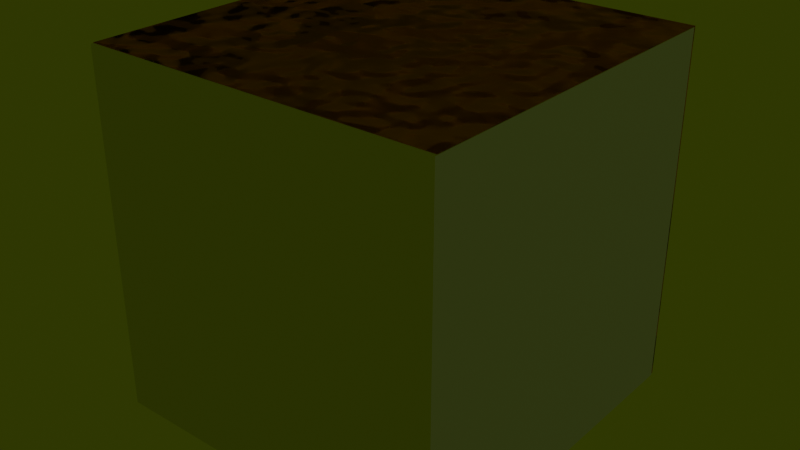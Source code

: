 # Source: tile.blend  (saved by Blender 4.3.34; exported with 4.5.12 LTS)
import bpy
from mathutils import Matrix  # noqa: F401  (used for matrix-valued properties, if any)

bpy.ops.wm.read_factory_settings(use_empty=True)
scene = bpy.context.scene
scene.name = 'Scene'

# ---- collections
col_collection = bpy.data.collections.new('Collection'); scene.collection.children.link(col_collection)

# ---- materials (node trees are filled in below, after node groups)
mat_block_material = bpy.data.materials.new('Block-Material')
mat_block_material_bumpy = bpy.data.materials.new('Block-Material-Bumpy')

# ---- material node trees
mat_block_material.use_nodes = True; mat_block_material.node_tree.nodes.clear()
_N = mat_block_material.node_tree.nodes; _L = mat_block_material.node_tree.links
n0 = _N.new('ShaderNodeBsdfPrincipled'); n0.name = 'Principled BSDF'; n0.location = (10, 300)
n0.inputs[0].default_value = (0.8002, 0.2284, 0.002175, 1.0)
n0.inputs[1].default_value = 0.09009
n1 = _N.new('ShaderNodeOutputMaterial'); n1.name = 'Material Output'; n1.location = (300, 300)
_L.new(n0.outputs[0], n1.inputs[0])
n1.is_active_output = True
mat_block_material_bumpy.use_nodes = True; mat_block_material_bumpy.node_tree.nodes.clear()
_N = mat_block_material_bumpy.node_tree.nodes; _L = mat_block_material_bumpy.node_tree.links
n0 = _N.new('ShaderNodeBsdfPrincipled'); n0.name = 'Principled BSDF'; n0.location = (-93, 868)
n0.inputs[0].default_value = (0.8008, 0.2757, 0.01634, 1.0)
n0.inputs[1].default_value = 0.2227
n0.inputs[2].default_value = 1.0
n0.inputs[7].default_value = 0.6409
n0.inputs[20].default_value = 0.6606
n0.inputs[22].default_value = (1.0, 0.7832, 0.0, 1.0)
n0.inputs[25].default_value = 0.6171
n0.inputs[26].default_value = (1.0, 0.6457, 0.0, 1.0)
n0.inputs[27].default_value = (1.0, 0.1263, 0.0, 1.0)
n0.inputs[29].default_value = 62.7
n1 = _N.new('ShaderNodeOutputMaterial'); n1.name = 'Material Output'; n1.location = (661, 192)
n2 = _N.new('ShaderNodeDisplacement'); n2.name = 'Displacement'; n2.location = (493, 33)
n2.inputs[2].default_value = 10.0
n3 = _N.new('ShaderNodeTexVoronoi'); n3.name = 'Voronoi Texture'; n3.location = (46, -189)
n3.voronoi_dimensions = '4D'
n3.feature = 'SMOOTH_F1'
n3.inputs[1].default_value = 5.0
n3.inputs[2].default_value = 10.0
n4 = _N.new('ShaderNodeMapping'); n4.name = 'Mapping'; n4.location = (-469, -282)
n5 = _N.new('ShaderNodeTexCoord'); n5.name = 'Texture Coordinate'; n5.location = (-764, -251)
n6 = _N.new('ShaderNodeTexNoise'); n6.name = 'Noise Texture'; n6.location = (-730, -632)
n7 = _N.new('ShaderNodeMix'); n7.name = 'Mix'; n7.location = (-280, -455)
n7.data_type = 'RGBA'
n7.inputs[0].default_value = 1.0
n8 = _N.new('ShaderNodeTexGabor'); n8.name = 'Gabor Texture'; n8.location = (39, -661)
n8.inputs[1].default_value = 10.0
n9 = _N.new('ShaderNodeMix'); n9.name = 'Mix.001'; n9.location = (284, -224)
n9.data_type = 'RGBA'
n9.blend_type = 'SCREEN'
n9.inputs[0].default_value = 0.1
n10 = _N.new('ShaderNodeMapping'); n10.name = 'Mapping.001'; n10.location = (-255, -738)
n11 = _N.new('ShaderNodeTexCoord'); n11.name = 'Texture Coordinate.001'; n11.location = (-500, -805)
_L.new(n0.outputs[0], n1.inputs[0])
_L.new(n5.outputs[0], n4.inputs[0])
_L.new(n4.outputs[0], n7.inputs[2])
_L.new(n6.outputs[0], n7.inputs[3])
_L.new(n3.outputs[0], n9.inputs[2])
_L.new(n8.outputs[0], n9.inputs[3])
_L.new(n9.outputs[0], n2.inputs[0])
_L.new(n4.outputs[0], n7.inputs[6])
_L.new(n6.outputs[1], n7.inputs[7])
_L.new(n3.outputs[1], n9.inputs[6])
_L.new(n8.outputs[0], n9.inputs[7])
_L.new(n11.outputs[0], n10.inputs[0])
_L.new(n10.outputs[0], n8.inputs[0])
_L.new(n7.outputs[2], n2.inputs[3])
_L.new(n2.outputs[0], n1.inputs[2])
n1.is_active_output = True

# ---- world
world_world = bpy.data.worlds.new('World'); scene.world = world_world
world_world.use_nodes = True; world_world.node_tree.nodes.clear()
_N = world_world.node_tree.nodes; _L = world_world.node_tree.links
n0 = _N.new('ShaderNodeOutputWorld'); n0.name = 'World Output'; n0.location = (300, 300)
n1 = _N.new('ShaderNodeBackground'); n1.name = 'Background'; n1.location = (10, 300)
n1.inputs[0].default_value = (0.03393, 0.0509, 0.005261, 1.0)
_L.new(n1.outputs[0], n0.inputs[0])
n0.is_active_output = True
world_world.color = (0.05088, 0.05088, 0.05088)
world_world.sun_shadow_jitter_overblur = 0.0

# ---- lights
light_light = bpy.data.lights.new('Light', 'POINT')
light_light.energy = 1000.0

# ---- meshes
me_block = bpy.data.meshes.new('Block')
me_block.from_pydata([(0.9958, 0.9431, 1.04), (0.9958, 0.9431, -0.9598), (0.9958, -1.057, 1.04), (0.9958, -1.057, -0.9598), (-1.004, -1.057, -0.9598), (-1.004, 0.9431, 1.04), (-1.004, 0.9431, -0.9598), (-1.004, -1.057, 1.04)], [], [(6, 1, 3, 4), (6, 5, 0, 1), (4, 7, 5, 6), (3, 2, 7, 4), (0, 5, 7, 2), (1, 0, 2, 3)])
me_block.polygons.foreach_set('use_smooth', [True] * 6)
me_block.polygons.foreach_set('material_index', [1, 1, 1, 1, 1, 1])
_k = set([(0, 1), (0, 2), (0, 5), (1, 3), (1, 6), (2, 3), (2, 7), (3, 4), (4, 6), (4, 7), (5, 6), (5, 7)])
me_block.attributes.new('sharp_edge', 'BOOLEAN', 'EDGE').data.foreach_set('value', [ (min(e.vertices), max(e.vertices)) in _k for e in me_block.edges])
_uv = me_block.uv_layers.new(name='UVMap')
_uv.uv.foreach_set('vector', [0.375, 0.0, 0.625, 0.0, 0.625, 0.25, 0.375, 0.25, 0.375, 0.25, 0.625, 0.25, 0.625, 0.5, 0.375, 0.5, 0.375, 0.5, 0.625, 0.5, 0.625, 0.75, 0.375, 0.75, 0.375, 0.75, 0.625, 0.75, 0.625, 1.0, 0.375, 1.0, 0.125, 0.5, 0.375, 0.5, 0.375, 0.75, 0.125, 0.75, 0.625, 0.5, 0.875, 0.5, 0.875, 0.75, 0.625, 0.75])
me_block.materials.append(mat_block_material)
me_block.materials.append(mat_block_material_bumpy)
me_block.update()
me_cube_003 = bpy.data.meshes.new('Cube.003')
me_cube_003.from_pydata([(-1.0, -1.0, -1.0), (-1.0, -1.0, 1.0), (-1.0, 1.0, -1.0), (-1.0, 1.0, 1.0), (1.0, -1.0, -1.0), (1.0, -1.0, 1.0), (1.0, 1.0, -1.0), (1.0, 1.0, 1.0)], [], [(0, 1, 3, 2), (2, 3, 7, 6), (6, 7, 5, 4), (4, 5, 1, 0), (2, 6, 4, 0), (7, 3, 1, 5)])
_uv = me_cube_003.uv_layers.new(name='UVMap')
_uv.uv.foreach_set('vector', [0.375, 0.0, 0.625, 0.0, 0.625, 0.25, 0.375, 0.25, 0.375, 0.25, 0.625, 0.25, 0.625, 0.5, 0.375, 0.5, 0.375, 0.5, 0.625, 0.5, 0.625, 0.75, 0.375, 0.75, 0.375, 0.75, 0.625, 0.75, 0.625, 1.0, 0.375, 1.0, 0.125, 0.5, 0.375, 0.5, 0.375, 0.75, 0.125, 0.75, 0.625, 0.5, 0.875, 0.5, 0.875, 0.75, 0.625, 0.75])
me_cube_003.materials.append(None)
me_cube_003.update()

# ---- objects
ob_light = bpy.data.objects.new('Light', light_light)
ob_block = bpy.data.objects.new('Block', me_block)
ob_block_colonly = bpy.data.objects.new('Block-colonly', me_cube_003)

# ---- transforms, parenting, visibility, modifiers, constraints
ob_light.location = (20.62, 35.46, -9.067)
ob_light.rotation_euler = (0.6503, 0.05522, 1.866)
ob_light.lock_rotations_4d = False
ob_light.empty_display_type = 'ARROWS'
ob_light.color = (0.0, 0.0, 0.0, 0.0)
ob_light.lineart.crease_threshold = 0.0
ob_block.location = (0.0, 0.0, 0.0)
ob_block_colonly.parent = ob_block
ob_block_colonly.location = (0.0, -0.07488, 0.03744)

# ---- collection membership
col_collection.objects.link(ob_light)
col_collection.objects.link(ob_block)
col_collection.objects.link(ob_block_colonly)

# ---- scene / render settings (as saved in the file)
scene.frame_start = 1; scene.frame_end = 250; scene.frame_set(32)
scene.render.engine = 'BLENDER_EEVEE_NEXT'
scene.cycles.feature_set = 'EXPERIMENTAL'
scene.eevee.use_shadows = False
bpy.context.view_layer.update()

# ---- added for rendering (the .blend has no active camera): camera
cam_auto = bpy.data.cameras.new('AutoCamera')
cam_auto.lens = 50.0
cam_auto.sensor_width = 36.0
cam_auto.clip_end = 1000.0
ob_auto_camera = bpy.data.objects.new('AutoCamera', cam_auto)
scene.collection.objects.link(ob_auto_camera)
ob_auto_camera.location = (3.21629, -3.92794, 2.6135)
ob_auto_camera.rotation_euler = (1.09748, -7.21219e-08, 0.694738)
scene.camera = ob_auto_camera
bpy.context.view_layer.update()
